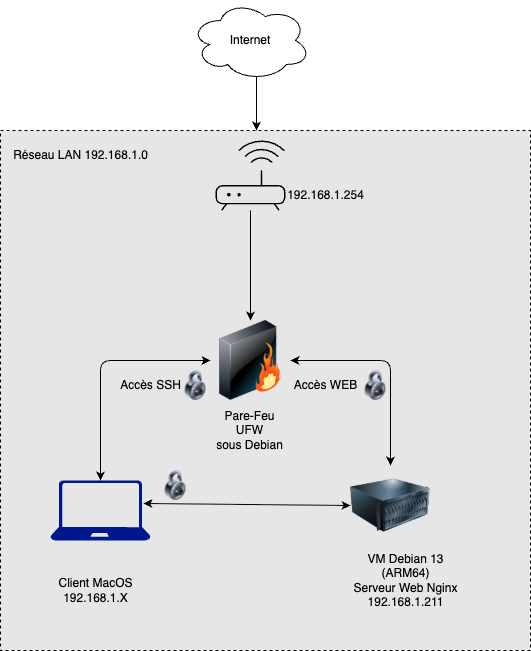

The diagram above was exported from draw.io. Its source (the exported page's mxGraphModel, read from the mxfile embedded in the PNG):
<mxGraphModel dx="886" dy="1157" grid="1" gridSize="10" guides="1" tooltips="1" connect="1" arrows="1" fold="1" page="1" pageScale="1" pageWidth="827" pageHeight="1169" math="0" shadow="0">
  <root>
    <mxCell id="0" />
    <mxCell id="1" parent="0" />
    <mxCell id="39" value="" style="rounded=0;whiteSpace=wrap;html=1;fillColor=#E6E6E6;dashed=1;" parent="1" vertex="1">
      <mxGeometry x="120" y="170" width="530" height="520" as="geometry" />
    </mxCell>
    <mxCell id="22" style="edgeStyle=none;html=1;exitX=0.55;exitY=0.95;exitDx=0;exitDy=0;exitPerimeter=0;" parent="1" source="20" edge="1">
      <mxGeometry relative="1" as="geometry">
        <mxPoint x="376" y="170" as="targetPoint" />
      </mxGeometry>
    </mxCell>
    <mxCell id="20" value="Internet" style="ellipse;shape=cloud;whiteSpace=wrap;html=1;" parent="1" vertex="1">
      <mxGeometry x="310" y="40" width="120" height="80" as="geometry" />
    </mxCell>
    <mxCell id="24" style="edgeStyle=none;html=1;entryX=0.5;entryY=0;entryDx=0;entryDy=0;" parent="1" source="21" target="23" edge="1">
      <mxGeometry relative="1" as="geometry">
        <mxPoint x="370" y="360" as="targetPoint" />
      </mxGeometry>
    </mxCell>
    <mxCell id="21" value="" style="sketch=0;verticalLabelPosition=bottom;sketch=0;aspect=fixed;html=1;verticalAlign=top;strokeColor=none;fillColor=#000000;align=center;outlineConnect=0;pointerEvents=1;shape=mxgraph.citrix2.wifi_router;" parent="1" vertex="1">
      <mxGeometry x="335.07" y="180" width="69.86" height="70" as="geometry" />
    </mxCell>
    <mxCell id="23" value="" style="image;html=1;image=img/lib/clip_art/networking/Firewall_128x128.png" parent="1" vertex="1">
      <mxGeometry x="330" y="360" width="80" height="80" as="geometry" />
    </mxCell>
    <mxCell id="28" style="edgeStyle=orthogonalEdgeStyle;html=1;exitX=0.5;exitY=0;exitDx=0;exitDy=0;exitPerimeter=0;entryX=0;entryY=0.5;entryDx=0;entryDy=0;startArrow=classic;startFill=1;" parent="1" source="25" target="23" edge="1">
      <mxGeometry relative="1" as="geometry" />
    </mxCell>
    <mxCell id="30" style="html=1;exitX=0.93;exitY=0.383;exitDx=0;exitDy=0;exitPerimeter=0;entryX=0;entryY=0.5;entryDx=0;entryDy=0;endArrow=classic;endFill=1;startArrow=classic;startFill=1;" parent="1" source="25" target="26" edge="1">
      <mxGeometry relative="1" as="geometry" />
    </mxCell>
    <mxCell id="25" value="" style="sketch=0;aspect=fixed;pointerEvents=1;shadow=0;dashed=0;html=1;strokeColor=none;labelPosition=center;verticalLabelPosition=bottom;verticalAlign=top;align=center;fillColor=#00188D;shape=mxgraph.azure.laptop" parent="1" vertex="1">
      <mxGeometry x="170" y="520" width="100" height="60" as="geometry" />
    </mxCell>
    <mxCell id="29" style="edgeStyle=orthogonalEdgeStyle;html=1;exitX=0.5;exitY=0;exitDx=0;exitDy=0;entryX=1;entryY=0.5;entryDx=0;entryDy=0;startArrow=classic;startFill=1;" parent="1" source="26" target="23" edge="1">
      <mxGeometry relative="1" as="geometry" />
    </mxCell>
    <mxCell id="26" value="" style="image;html=1;image=img/lib/clip_art/computers/Server_128x128.png" parent="1" vertex="1">
      <mxGeometry x="470" y="505" width="80" height="80" as="geometry" />
    </mxCell>
    <mxCell id="31" value="" style="image;html=1;image=img/lib/clip_art/general/Lock_128x128.png" parent="1" vertex="1">
      <mxGeometry x="270" y="510" width="50" height="30" as="geometry" />
    </mxCell>
    <mxCell id="32" value="Accès SSH" style="text;html=1;align=center;verticalAlign=middle;resizable=0;points=[];autosize=1;strokeColor=none;fillColor=none;" parent="1" vertex="1">
      <mxGeometry x="230" y="410" width="80" height="30" as="geometry" />
    </mxCell>
    <mxCell id="33" value="" style="image;html=1;image=img/lib/clip_art/general/Lock_128x128.png" parent="1" vertex="1">
      <mxGeometry x="290" y="410" width="50" height="30" as="geometry" />
    </mxCell>
    <mxCell id="34" value="Accès WEB" style="text;html=1;align=center;verticalAlign=middle;resizable=0;points=[];autosize=1;strokeColor=none;fillColor=none;" parent="1" vertex="1">
      <mxGeometry x="399.93" y="410" width="90" height="30" as="geometry" />
    </mxCell>
    <mxCell id="35" value="" style="image;html=1;image=img/lib/clip_art/general/Lock_128x128.png" parent="1" vertex="1">
      <mxGeometry x="470" y="410" width="50" height="30" as="geometry" />
    </mxCell>
    <mxCell id="36" value="Pare-Feu&lt;br&gt;UFW&lt;br&gt;sous Debian" style="text;html=1;align=center;verticalAlign=middle;resizable=0;points=[];autosize=1;strokeColor=none;fillColor=none;" parent="1" vertex="1">
      <mxGeometry x="324" y="440" width="90" height="60" as="geometry" />
    </mxCell>
    <mxCell id="37" value="Client MacOS&lt;div&gt;192.168.1.X&lt;/div&gt;" style="text;html=1;align=center;verticalAlign=middle;resizable=0;points=[];autosize=1;strokeColor=none;fillColor=none;" parent="1" vertex="1">
      <mxGeometry x="165" y="610" width="100" height="40" as="geometry" />
    </mxCell>
    <mxCell id="38" value="VM Debian 13&lt;div&gt;(ARM64)&lt;/div&gt;&lt;div&gt;Serveur Web Nginx&lt;/div&gt;&lt;div&gt;192.168.1.211&lt;/div&gt;" style="text;html=1;align=center;verticalAlign=middle;resizable=0;points=[];autosize=1;strokeColor=none;fillColor=none;" parent="1" vertex="1">
      <mxGeometry x="460" y="585" width="130" height="70" as="geometry" />
    </mxCell>
    <mxCell id="40" value="Réseau LAN 192.168.1.0" style="text;html=1;align=center;verticalAlign=middle;resizable=0;points=[];autosize=1;strokeColor=none;fillColor=none;" parent="1" vertex="1">
      <mxGeometry x="120" y="180" width="160" height="30" as="geometry" />
    </mxCell>
    <mxCell id="41" value="192.168.1.254" style="text;html=1;align=center;verticalAlign=middle;resizable=0;points=[];autosize=1;strokeColor=none;fillColor=none;" parent="1" vertex="1">
      <mxGeometry x="394.93" y="220" width="100" height="30" as="geometry" />
    </mxCell>
  </root>
</mxGraphModel>